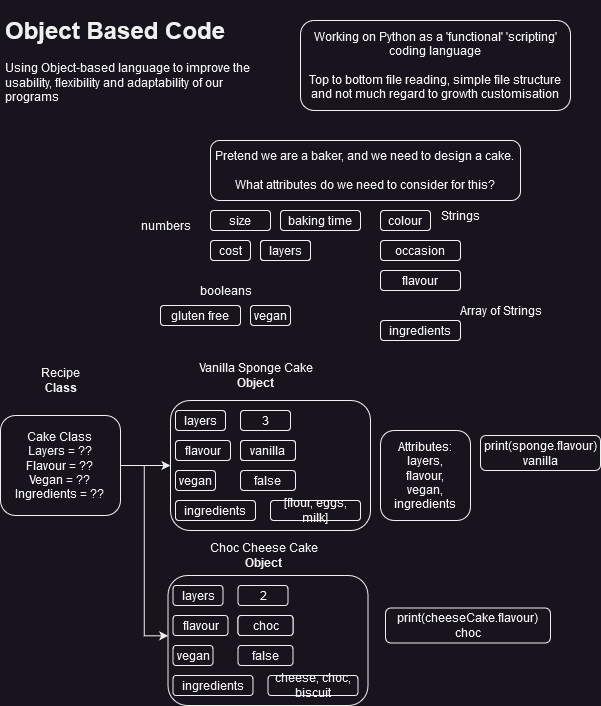

The diagram above was exported from draw.io. Its source (the exported page's mxGraphModel, read from the mxfile embedded in the PNG):
<mxGraphModel dx="776" dy="307" grid="1" gridSize="10" guides="1" tooltips="1" connect="1" arrows="1" fold="1" page="1" pageScale="1" pageWidth="827" pageHeight="1169" math="0" shadow="0">
  <root>
    <mxCell id="0" />
    <mxCell id="1" parent="0" />
    <mxCell id="zh6GRikaTH3jIJA2LNy8-1" value="&lt;h1&gt;Object Based Code&lt;br&gt;&lt;/h1&gt;&lt;p&gt;Using Object-based language to improve the usability, flexibility and adaptability of our programs &lt;br&gt;&lt;/p&gt;" style="text;html=1;strokeColor=none;fillColor=none;spacing=5;spacingTop=-20;whiteSpace=wrap;overflow=hidden;rounded=0;" vertex="1" parent="1">
      <mxGeometry x="10" y="10" width="260" height="120" as="geometry" />
    </mxCell>
    <mxCell id="zh6GRikaTH3jIJA2LNy8-2" value="&lt;div&gt;Working on Python as a 'functional' 'scripting' coding language&lt;/div&gt;&lt;div&gt;&lt;br&gt;&lt;/div&gt;&lt;div&gt;Top to bottom file reading, simple file structure and not much regard to growth customisation&lt;br&gt;&lt;/div&gt;" style="rounded=1;whiteSpace=wrap;html=1;" vertex="1" parent="1">
      <mxGeometry x="310" y="20" width="270" height="90" as="geometry" />
    </mxCell>
    <mxCell id="zh6GRikaTH3jIJA2LNy8-3" value="&lt;div&gt;Pretend we are a baker, and we need to design a cake. &lt;br&gt;&lt;/div&gt;&lt;div&gt;&lt;br&gt;&lt;/div&gt;&lt;div&gt;What attributes do we need to consider for this?&lt;br&gt;&lt;/div&gt;" style="rounded=1;whiteSpace=wrap;html=1;" vertex="1" parent="1">
      <mxGeometry x="220" y="140" width="310" height="60" as="geometry" />
    </mxCell>
    <mxCell id="zh6GRikaTH3jIJA2LNy8-4" value="colour" style="rounded=1;whiteSpace=wrap;html=1;" vertex="1" parent="1">
      <mxGeometry x="390" y="210" width="50" height="20" as="geometry" />
    </mxCell>
    <mxCell id="zh6GRikaTH3jIJA2LNy8-5" value="ingredients" style="rounded=1;whiteSpace=wrap;html=1;" vertex="1" parent="1">
      <mxGeometry x="390" y="320" width="80" height="20" as="geometry" />
    </mxCell>
    <mxCell id="zh6GRikaTH3jIJA2LNy8-6" value="size" style="rounded=1;whiteSpace=wrap;html=1;" vertex="1" parent="1">
      <mxGeometry x="220" y="210" width="60" height="20" as="geometry" />
    </mxCell>
    <mxCell id="zh6GRikaTH3jIJA2LNy8-7" value="baking time" style="rounded=1;whiteSpace=wrap;html=1;" vertex="1" parent="1">
      <mxGeometry x="290" y="210" width="80" height="20" as="geometry" />
    </mxCell>
    <mxCell id="zh6GRikaTH3jIJA2LNy8-8" value="flavour" style="rounded=1;whiteSpace=wrap;html=1;" vertex="1" parent="1">
      <mxGeometry x="390" y="270" width="80" height="20" as="geometry" />
    </mxCell>
    <mxCell id="zh6GRikaTH3jIJA2LNy8-9" value="occasion" style="rounded=1;whiteSpace=wrap;html=1;" vertex="1" parent="1">
      <mxGeometry x="390" y="240" width="80" height="20" as="geometry" />
    </mxCell>
    <mxCell id="zh6GRikaTH3jIJA2LNy8-10" value="layers" style="rounded=1;whiteSpace=wrap;html=1;" vertex="1" parent="1">
      <mxGeometry x="270" y="240" width="50" height="20" as="geometry" />
    </mxCell>
    <mxCell id="zh6GRikaTH3jIJA2LNy8-11" value="gluten free" style="rounded=1;whiteSpace=wrap;html=1;" vertex="1" parent="1">
      <mxGeometry x="170" y="305" width="80" height="20" as="geometry" />
    </mxCell>
    <mxCell id="zh6GRikaTH3jIJA2LNy8-12" value="cost" style="rounded=1;whiteSpace=wrap;html=1;" vertex="1" parent="1">
      <mxGeometry x="220" y="240" width="40" height="20" as="geometry" />
    </mxCell>
    <mxCell id="zh6GRikaTH3jIJA2LNy8-14" value="vegan" style="rounded=1;whiteSpace=wrap;html=1;" vertex="1" parent="1">
      <mxGeometry x="260" y="305" width="40" height="20" as="geometry" />
    </mxCell>
    <mxCell id="zh6GRikaTH3jIJA2LNy8-16" value="Strings" style="text;html=1;align=center;verticalAlign=middle;resizable=0;points=[];autosize=1;strokeColor=none;fillColor=none;" vertex="1" parent="1">
      <mxGeometry x="440" y="200" width="60" height="30" as="geometry" />
    </mxCell>
    <mxCell id="zh6GRikaTH3jIJA2LNy8-17" value="numbers" style="text;html=1;align=center;verticalAlign=middle;resizable=0;points=[];autosize=1;strokeColor=none;fillColor=none;" vertex="1" parent="1">
      <mxGeometry x="140" y="210" width="70" height="30" as="geometry" />
    </mxCell>
    <mxCell id="zh6GRikaTH3jIJA2LNy8-18" value="booleans" style="text;html=1;align=center;verticalAlign=middle;resizable=0;points=[];autosize=1;strokeColor=none;fillColor=none;" vertex="1" parent="1">
      <mxGeometry x="200" y="275" width="70" height="30" as="geometry" />
    </mxCell>
    <mxCell id="zh6GRikaTH3jIJA2LNy8-19" value="Array of Strings" style="text;html=1;align=center;verticalAlign=middle;resizable=0;points=[];autosize=1;strokeColor=none;fillColor=none;" vertex="1" parent="1">
      <mxGeometry x="460" y="295" width="100" height="30" as="geometry" />
    </mxCell>
    <mxCell id="zh6GRikaTH3jIJA2LNy8-20" value="" style="rounded=1;whiteSpace=wrap;html=1;" vertex="1" parent="1">
      <mxGeometry x="180" y="400" width="200" height="130" as="geometry" />
    </mxCell>
    <mxCell id="zh6GRikaTH3jIJA2LNy8-21" value="layers" style="rounded=1;whiteSpace=wrap;html=1;" vertex="1" parent="1">
      <mxGeometry x="270" y="240" width="50" height="20" as="geometry" />
    </mxCell>
    <mxCell id="zh6GRikaTH3jIJA2LNy8-22" value="layers" style="rounded=1;whiteSpace=wrap;html=1;" vertex="1" parent="1">
      <mxGeometry x="185" y="410" width="50" height="20" as="geometry" />
    </mxCell>
    <mxCell id="zh6GRikaTH3jIJA2LNy8-23" value="vegan" style="rounded=1;whiteSpace=wrap;html=1;" vertex="1" parent="1">
      <mxGeometry x="185" y="470" width="40" height="20" as="geometry" />
    </mxCell>
    <mxCell id="zh6GRikaTH3jIJA2LNy8-24" value="flavour" style="rounded=1;whiteSpace=wrap;html=1;" vertex="1" parent="1">
      <mxGeometry x="185" y="440" width="55" height="20" as="geometry" />
    </mxCell>
    <mxCell id="zh6GRikaTH3jIJA2LNy8-25" value="ingredients" style="rounded=1;whiteSpace=wrap;html=1;" vertex="1" parent="1">
      <mxGeometry x="185" y="500" width="80" height="20" as="geometry" />
    </mxCell>
    <mxCell id="zh6GRikaTH3jIJA2LNy8-26" value="3" style="rounded=1;whiteSpace=wrap;html=1;" vertex="1" parent="1">
      <mxGeometry x="250" y="410" width="50" height="20" as="geometry" />
    </mxCell>
    <mxCell id="zh6GRikaTH3jIJA2LNy8-27" value="vanilla" style="rounded=1;whiteSpace=wrap;html=1;" vertex="1" parent="1">
      <mxGeometry x="250" y="440" width="55" height="20" as="geometry" />
    </mxCell>
    <mxCell id="zh6GRikaTH3jIJA2LNy8-29" value="vanilla" style="rounded=1;whiteSpace=wrap;html=1;" vertex="1" parent="1">
      <mxGeometry x="250" y="440" width="55" height="20" as="geometry" />
    </mxCell>
    <mxCell id="zh6GRikaTH3jIJA2LNy8-30" value="false" style="rounded=1;whiteSpace=wrap;html=1;" vertex="1" parent="1">
      <mxGeometry x="250" y="470" width="55" height="20" as="geometry" />
    </mxCell>
    <mxCell id="zh6GRikaTH3jIJA2LNy8-32" value="[flour, eggs, milk]" style="rounded=1;whiteSpace=wrap;html=1;" vertex="1" parent="1">
      <mxGeometry x="280" y="500" width="90" height="20" as="geometry" />
    </mxCell>
    <mxCell id="zh6GRikaTH3jIJA2LNy8-33" value="&lt;div&gt;Vanilla Sponge Cake&lt;/div&gt;&lt;div&gt;&lt;b&gt;Object&lt;/b&gt;&lt;br&gt;&lt;/div&gt;" style="text;html=1;align=center;verticalAlign=middle;resizable=0;points=[];autosize=1;strokeColor=none;fillColor=none;" vertex="1" parent="1">
      <mxGeometry x="200" y="355" width="130" height="40" as="geometry" />
    </mxCell>
    <mxCell id="zh6GRikaTH3jIJA2LNy8-34" value="&lt;div&gt;Attributes: &lt;br&gt;&lt;/div&gt;&lt;div&gt;layers, &lt;br&gt;&lt;/div&gt;&lt;div&gt;flavour,&lt;/div&gt;&lt;div&gt;vegan,&lt;/div&gt;&lt;div&gt;ingredients&lt;br&gt;&lt;/div&gt;" style="rounded=1;whiteSpace=wrap;html=1;" vertex="1" parent="1">
      <mxGeometry x="390" y="430" width="90" height="90" as="geometry" />
    </mxCell>
    <mxCell id="zh6GRikaTH3jIJA2LNy8-49" style="edgeStyle=orthogonalEdgeStyle;rounded=0;orthogonalLoop=1;jettySize=auto;html=1;" edge="1" parent="1" source="zh6GRikaTH3jIJA2LNy8-35" target="zh6GRikaTH3jIJA2LNy8-20">
      <mxGeometry relative="1" as="geometry" />
    </mxCell>
    <mxCell id="zh6GRikaTH3jIJA2LNy8-50" style="edgeStyle=orthogonalEdgeStyle;rounded=0;orthogonalLoop=1;jettySize=auto;html=1;entryX=0.001;entryY=0.464;entryDx=0;entryDy=0;entryPerimeter=0;" edge="1" parent="1" source="zh6GRikaTH3jIJA2LNy8-35" target="zh6GRikaTH3jIJA2LNy8-38">
      <mxGeometry relative="1" as="geometry" />
    </mxCell>
    <mxCell id="zh6GRikaTH3jIJA2LNy8-35" value="&lt;div&gt;Cake Class&lt;/div&gt;&lt;div&gt;Layers = ??&lt;/div&gt;&lt;div&gt;Flavour = ??&lt;/div&gt;&lt;div&gt;Vegan = ??&lt;/div&gt;&lt;div&gt;Ingredients = ??&lt;br&gt;&lt;/div&gt;" style="rounded=1;whiteSpace=wrap;html=1;" vertex="1" parent="1">
      <mxGeometry x="10" y="415" width="120" height="100" as="geometry" />
    </mxCell>
    <mxCell id="zh6GRikaTH3jIJA2LNy8-36" value="&lt;div&gt;Recipe &lt;/div&gt;&lt;b&gt;Class&lt;/b&gt;" style="text;html=1;align=center;verticalAlign=middle;resizable=0;points=[];autosize=1;strokeColor=none;fillColor=none;" vertex="1" parent="1">
      <mxGeometry x="40" y="360" width="60" height="40" as="geometry" />
    </mxCell>
    <mxCell id="zh6GRikaTH3jIJA2LNy8-38" value="" style="rounded=1;whiteSpace=wrap;html=1;" vertex="1" parent="1">
      <mxGeometry x="177.5" y="575" width="200" height="130" as="geometry" />
    </mxCell>
    <mxCell id="zh6GRikaTH3jIJA2LNy8-39" value="layers" style="rounded=1;whiteSpace=wrap;html=1;" vertex="1" parent="1">
      <mxGeometry x="182.5" y="585" width="50" height="20" as="geometry" />
    </mxCell>
    <mxCell id="zh6GRikaTH3jIJA2LNy8-40" value="vegan" style="rounded=1;whiteSpace=wrap;html=1;" vertex="1" parent="1">
      <mxGeometry x="182.5" y="645" width="40" height="20" as="geometry" />
    </mxCell>
    <mxCell id="zh6GRikaTH3jIJA2LNy8-41" value="flavour" style="rounded=1;whiteSpace=wrap;html=1;" vertex="1" parent="1">
      <mxGeometry x="182.5" y="615" width="55" height="20" as="geometry" />
    </mxCell>
    <mxCell id="zh6GRikaTH3jIJA2LNy8-42" value="ingredients" style="rounded=1;whiteSpace=wrap;html=1;" vertex="1" parent="1">
      <mxGeometry x="182.5" y="675" width="80" height="20" as="geometry" />
    </mxCell>
    <mxCell id="zh6GRikaTH3jIJA2LNy8-43" value="2" style="rounded=1;whiteSpace=wrap;html=1;" vertex="1" parent="1">
      <mxGeometry x="247.5" y="585" width="50" height="20" as="geometry" />
    </mxCell>
    <mxCell id="zh6GRikaTH3jIJA2LNy8-44" value="vanilla" style="rounded=1;whiteSpace=wrap;html=1;" vertex="1" parent="1">
      <mxGeometry x="247.5" y="615" width="55" height="20" as="geometry" />
    </mxCell>
    <mxCell id="zh6GRikaTH3jIJA2LNy8-45" value="choc" style="rounded=1;whiteSpace=wrap;html=1;" vertex="1" parent="1">
      <mxGeometry x="247.5" y="615" width="55" height="20" as="geometry" />
    </mxCell>
    <mxCell id="zh6GRikaTH3jIJA2LNy8-46" value="false" style="rounded=1;whiteSpace=wrap;html=1;" vertex="1" parent="1">
      <mxGeometry x="247.5" y="645" width="55" height="20" as="geometry" />
    </mxCell>
    <mxCell id="zh6GRikaTH3jIJA2LNy8-47" value="cheese, choc, biscuit" style="rounded=1;whiteSpace=wrap;html=1;" vertex="1" parent="1">
      <mxGeometry x="277.5" y="675" width="90" height="20" as="geometry" />
    </mxCell>
    <mxCell id="zh6GRikaTH3jIJA2LNy8-48" value="&lt;div&gt;Choc Cheese Cake&lt;/div&gt;&lt;div&gt;&lt;b&gt;Object&lt;/b&gt;&lt;br&gt;&lt;/div&gt;" style="text;html=1;align=center;verticalAlign=middle;resizable=0;points=[];autosize=1;strokeColor=none;fillColor=none;" vertex="1" parent="1">
      <mxGeometry x="207.5" y="535" width="130" height="40" as="geometry" />
    </mxCell>
    <mxCell id="zh6GRikaTH3jIJA2LNy8-51" value="&lt;div&gt;print(sponge.flavour)&lt;/div&gt;vanilla" style="rounded=1;whiteSpace=wrap;html=1;" vertex="1" parent="1">
      <mxGeometry x="490" y="435" width="120" height="35" as="geometry" />
    </mxCell>
    <mxCell id="zh6GRikaTH3jIJA2LNy8-52" value="&lt;div&gt;print(cheeseCake.flavour)&lt;/div&gt;choc" style="rounded=1;whiteSpace=wrap;html=1;" vertex="1" parent="1">
      <mxGeometry x="395" y="607.5" width="165" height="35" as="geometry" />
    </mxCell>
  </root>
</mxGraphModel>